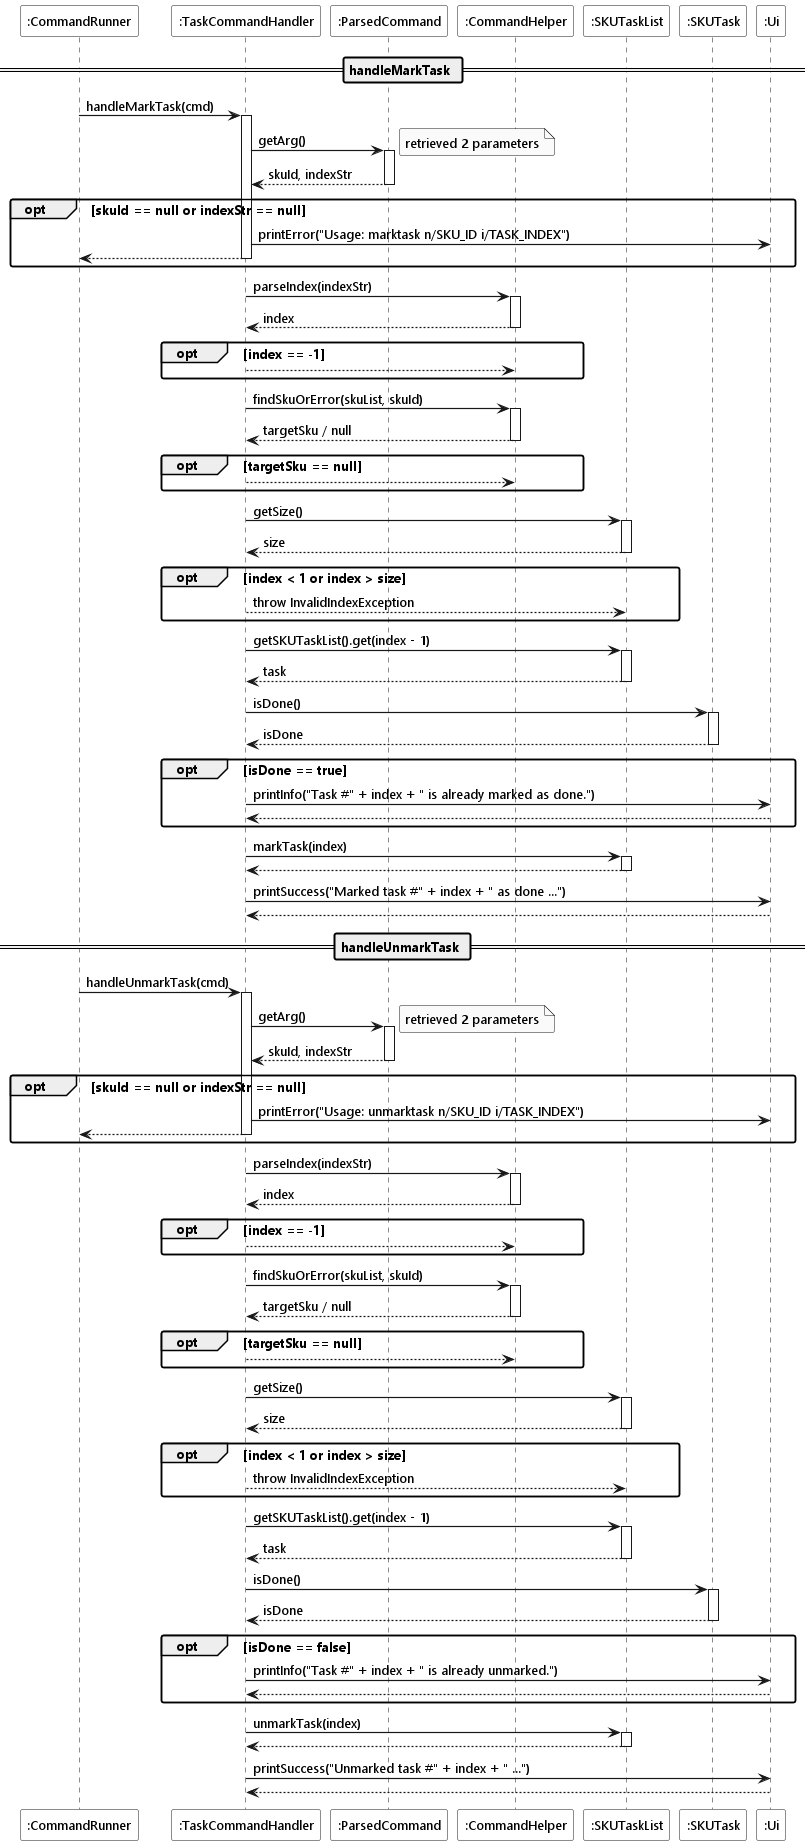

The diagram above was rendered by PlantUML. Its source (embedded in the PNG):
@startuml
!include ../style.puml

Participant ":CommandRunner" as runner LOGIC_COLOR
Participant ":TaskCommandHandler" as handler LOGIC_COLOR_T2
Participant ":ParsedCommand" as cmd LOGIC_COLOR_T1
Participant ":CommandHelper" as helper LOGIC_COLOR_T1
Participant ":SKUTaskList" as taskList MODEL_COLOR_T2
Participant ":SKUTask" as task MODEL_COLOR_T2
Participant ":Ui" as ui UI_COLOR

== handleMarkTask ==

runner -> handler ++ : handleMarkTask(cmd)

handler -> cmd ++ : getArg()
    note right : retrieved 2 parameters
return skuId, indexStr

opt skuId == null or indexStr == null
    handler -> ui : printError("Usage: marktask n/SKU_ID i/TASK_INDEX")
    return
end

handler -> helper ++ : parseIndex(indexStr)
return index

opt index == -1
    return
end

handler -> helper ++ : findSkuOrError(skuList, skuId)
return targetSku / null

opt targetSku == null
    return
end

handler -> taskList ++ : getSize()
return size

opt index < 1 or index > size
    return throw InvalidIndexException
end

handler -> taskList ++ : getSKUTaskList().get(index - 1)
return task

handler -> task ++ : isDone()
return isDone

opt isDone == true
    handler -> ui : printInfo("Task #" + index + " is already marked as done.")
    return
end

handler -> taskList ++ : markTask(index)
return

handler -> ui : printSuccess("Marked task #" + index + " as done ...")

return

== handleUnmarkTask ==

runner -> handler ++ : handleUnmarkTask(cmd)

handler -> cmd ++ : getArg()
    note right : retrieved 2 parameters
return skuId, indexStr

opt skuId == null or indexStr == null
    handler -> ui : printError("Usage: unmarktask n/SKU_ID i/TASK_INDEX")
    return
end

handler -> helper ++ : parseIndex(indexStr)
return index

opt index == -1
    return
end

handler -> helper ++ : findSkuOrError(skuList, skuId)
return targetSku / null

opt targetSku == null
    return
end

handler -> taskList ++ : getSize()
return size

opt index < 1 or index > size
    return throw InvalidIndexException
end

handler -> taskList ++ : getSKUTaskList().get(index - 1)
return task

handler -> task ++ : isDone()
return isDone

opt isDone == false
    handler -> ui : printInfo("Task #" + index + " is already unmarked.")
    return
end

handler -> taskList ++ : unmarkTask(index)
return

handler -> ui : printSuccess("Unmarked task #" + index + " ...")

return
@enduml